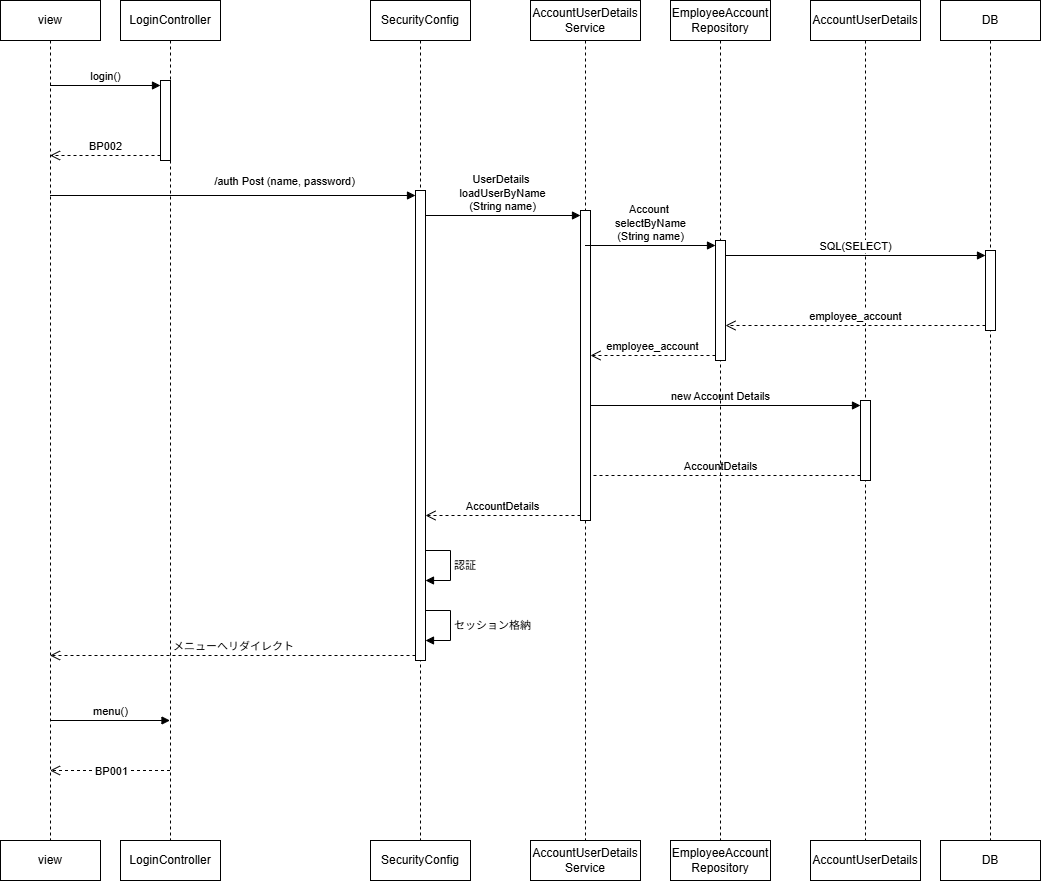

The diagram above was exported from draw.io. Its source (the exported page's mxGraphModel, read from the mxfile embedded in the PNG):
<mxGraphModel dx="490" dy="419" grid="1" gridSize="10" guides="1" tooltips="1" connect="1" arrows="1" fold="1" page="1" pageScale="1" pageWidth="3300" pageHeight="4681" math="0" shadow="0">
  <root>
    <mxCell id="0" />
    <mxCell id="1" parent="0" />
    <mxCell id="LmNLP-GIeK6npoBTMpNd-1" value="DB" style="shape=umlLifeline;perimeter=lifelinePerimeter;whiteSpace=wrap;html=1;container=1;dropTarget=0;collapsible=0;recursiveResize=0;outlineConnect=0;portConstraint=eastwest;newEdgeStyle={&quot;curved&quot;:0,&quot;rounded&quot;:0};" parent="1" vertex="1">
      <mxGeometry x="980" y="40" width="100" height="840" as="geometry" />
    </mxCell>
    <mxCell id="LmNLP-GIeK6npoBTMpNd-21" value="" style="html=1;points=[[0,0,0,0,5],[0,1,0,0,-5],[1,0,0,0,5],[1,1,0,0,-5]];perimeter=orthogonalPerimeter;outlineConnect=0;targetShapes=umlLifeline;portConstraint=eastwest;newEdgeStyle={&quot;curved&quot;:0,&quot;rounded&quot;:0};" parent="LmNLP-GIeK6npoBTMpNd-1" vertex="1">
      <mxGeometry x="45" y="250" width="10" height="80" as="geometry" />
    </mxCell>
    <mxCell id="LmNLP-GIeK6npoBTMpNd-2" value="AccountUserDetails" style="shape=umlLifeline;perimeter=lifelinePerimeter;whiteSpace=wrap;html=1;container=1;dropTarget=0;collapsible=0;recursiveResize=0;outlineConnect=0;portConstraint=eastwest;newEdgeStyle={&quot;curved&quot;:0,&quot;rounded&quot;:0};" parent="1" vertex="1">
      <mxGeometry x="850" y="40" width="110" height="850" as="geometry" />
    </mxCell>
    <mxCell id="LmNLP-GIeK6npoBTMpNd-24" value="" style="html=1;points=[[0,0,0,0,5],[0,1,0,0,-5],[1,0,0,0,5],[1,1,0,0,-5]];perimeter=orthogonalPerimeter;outlineConnect=0;targetShapes=umlLifeline;portConstraint=eastwest;newEdgeStyle={&quot;curved&quot;:0,&quot;rounded&quot;:0};" parent="LmNLP-GIeK6npoBTMpNd-2" vertex="1">
      <mxGeometry x="50" y="400" width="10" height="80" as="geometry" />
    </mxCell>
    <mxCell id="LmNLP-GIeK6npoBTMpNd-25" value="new Account Details" style="html=1;verticalAlign=bottom;endArrow=block;curved=0;rounded=0;entryX=0;entryY=0;entryDx=0;entryDy=5;" parent="LmNLP-GIeK6npoBTMpNd-2" target="LmNLP-GIeK6npoBTMpNd-24" edge="1">
      <mxGeometry relative="1" as="geometry">
        <mxPoint x="-230.25" y="405" as="sourcePoint" />
      </mxGeometry>
    </mxCell>
    <mxCell id="LmNLP-GIeK6npoBTMpNd-26" value="AccountDetails" style="html=1;verticalAlign=bottom;endArrow=open;dashed=1;endSize=8;curved=0;rounded=0;exitX=0;exitY=1;exitDx=0;exitDy=-5;" parent="LmNLP-GIeK6npoBTMpNd-2" source="LmNLP-GIeK6npoBTMpNd-24" edge="1">
      <mxGeometry relative="1" as="geometry">
        <mxPoint x="-230.25" y="475" as="targetPoint" />
      </mxGeometry>
    </mxCell>
    <mxCell id="LmNLP-GIeK6npoBTMpNd-3" value="EmployeeAccount&lt;div&gt;Repository&lt;/div&gt;" style="shape=umlLifeline;perimeter=lifelinePerimeter;whiteSpace=wrap;html=1;container=1;dropTarget=0;collapsible=0;recursiveResize=0;outlineConnect=0;portConstraint=eastwest;newEdgeStyle={&quot;curved&quot;:0,&quot;rounded&quot;:0};" parent="1" vertex="1">
      <mxGeometry x="710" y="40" width="100" height="840" as="geometry" />
    </mxCell>
    <mxCell id="LmNLP-GIeK6npoBTMpNd-18" value="" style="html=1;points=[[0,0,0,0,5],[0,1,0,0,-5],[1,0,0,0,5],[1,1,0,0,-5]];perimeter=orthogonalPerimeter;outlineConnect=0;targetShapes=umlLifeline;portConstraint=eastwest;newEdgeStyle={&quot;curved&quot;:0,&quot;rounded&quot;:0};" parent="LmNLP-GIeK6npoBTMpNd-3" vertex="1">
      <mxGeometry x="45" y="240" width="10" height="120" as="geometry" />
    </mxCell>
    <mxCell id="LmNLP-GIeK6npoBTMpNd-4" value="AccountUserDetails&lt;div&gt;Service&lt;/div&gt;" style="shape=umlLifeline;perimeter=lifelinePerimeter;whiteSpace=wrap;html=1;container=1;dropTarget=0;collapsible=0;recursiveResize=0;outlineConnect=0;portConstraint=eastwest;newEdgeStyle={&quot;curved&quot;:0,&quot;rounded&quot;:0};" parent="1" vertex="1">
      <mxGeometry x="570" y="40" width="110" height="840" as="geometry" />
    </mxCell>
    <mxCell id="LmNLP-GIeK6npoBTMpNd-15" value="" style="html=1;points=[[0,0,0,0,5],[0,1,0,0,-5],[1,0,0,0,5],[1,1,0,0,-5]];perimeter=orthogonalPerimeter;outlineConnect=0;targetShapes=umlLifeline;portConstraint=eastwest;newEdgeStyle={&quot;curved&quot;:0,&quot;rounded&quot;:0};" parent="LmNLP-GIeK6npoBTMpNd-4" vertex="1">
      <mxGeometry x="50" y="210" width="10" height="310" as="geometry" />
    </mxCell>
    <mxCell id="LmNLP-GIeK6npoBTMpNd-5" value="SecurityConfig" style="shape=umlLifeline;perimeter=lifelinePerimeter;whiteSpace=wrap;html=1;container=1;dropTarget=0;collapsible=0;recursiveResize=0;outlineConnect=0;portConstraint=eastwest;newEdgeStyle={&quot;curved&quot;:0,&quot;rounded&quot;:0};" parent="1" vertex="1">
      <mxGeometry x="410" y="40" width="100" height="840" as="geometry" />
    </mxCell>
    <mxCell id="LmNLP-GIeK6npoBTMpNd-12" value="" style="html=1;points=[[0,0,0,0,5],[0,1,0,0,-5],[1,0,0,0,5],[1,1,0,0,-5]];perimeter=orthogonalPerimeter;outlineConnect=0;targetShapes=umlLifeline;portConstraint=eastwest;newEdgeStyle={&quot;curved&quot;:0,&quot;rounded&quot;:0};" parent="LmNLP-GIeK6npoBTMpNd-5" vertex="1">
      <mxGeometry x="45" y="190" width="10" height="470" as="geometry" />
    </mxCell>
    <mxCell id="LmNLP-GIeK6npoBTMpNd-7" value="LoginController" style="shape=umlLifeline;perimeter=lifelinePerimeter;whiteSpace=wrap;html=1;container=1;dropTarget=0;collapsible=0;recursiveResize=0;outlineConnect=0;portConstraint=eastwest;newEdgeStyle={&quot;curved&quot;:0,&quot;rounded&quot;:0};" parent="1" vertex="1">
      <mxGeometry x="160" y="40" width="100" height="840" as="geometry" />
    </mxCell>
    <mxCell id="LmNLP-GIeK6npoBTMpNd-9" value="" style="html=1;points=[[0,0,0,0,5],[0,1,0,0,-5],[1,0,0,0,5],[1,1,0,0,-5]];perimeter=orthogonalPerimeter;outlineConnect=0;targetShapes=umlLifeline;portConstraint=eastwest;newEdgeStyle={&quot;curved&quot;:0,&quot;rounded&quot;:0};" parent="LmNLP-GIeK6npoBTMpNd-7" vertex="1">
      <mxGeometry x="40" y="80" width="10" height="80" as="geometry" />
    </mxCell>
    <mxCell id="LmNLP-GIeK6npoBTMpNd-8" value="view" style="shape=umlLifeline;perimeter=lifelinePerimeter;whiteSpace=wrap;html=1;container=1;dropTarget=0;collapsible=0;recursiveResize=0;outlineConnect=0;portConstraint=eastwest;newEdgeStyle={&quot;curved&quot;:0,&quot;rounded&quot;:0};" parent="1" vertex="1">
      <mxGeometry x="40" y="40" width="100" height="840" as="geometry" />
    </mxCell>
    <mxCell id="LmNLP-GIeK6npoBTMpNd-10" value="login()" style="html=1;verticalAlign=bottom;endArrow=block;curved=0;rounded=0;entryX=0;entryY=0;entryDx=0;entryDy=5;" parent="1" source="LmNLP-GIeK6npoBTMpNd-8" target="LmNLP-GIeK6npoBTMpNd-9" edge="1">
      <mxGeometry relative="1" as="geometry">
        <mxPoint x="130" y="125" as="sourcePoint" />
      </mxGeometry>
    </mxCell>
    <mxCell id="LmNLP-GIeK6npoBTMpNd-11" value="BP002" style="html=1;verticalAlign=bottom;endArrow=open;dashed=1;endSize=8;curved=0;rounded=0;exitX=0;exitY=1;exitDx=0;exitDy=-5;" parent="1" source="LmNLP-GIeK6npoBTMpNd-9" target="LmNLP-GIeK6npoBTMpNd-8" edge="1">
      <mxGeometry relative="1" as="geometry">
        <mxPoint x="130" y="195" as="targetPoint" />
      </mxGeometry>
    </mxCell>
    <mxCell id="LmNLP-GIeK6npoBTMpNd-13" value="/auth Post (name, password)" style="html=1;verticalAlign=bottom;endArrow=block;curved=0;rounded=0;entryX=0;entryY=0;entryDx=0;entryDy=5;" parent="1" source="LmNLP-GIeK6npoBTMpNd-8" target="LmNLP-GIeK6npoBTMpNd-12" edge="1">
      <mxGeometry x="0.2788" y="5" relative="1" as="geometry">
        <mxPoint x="370" y="235" as="sourcePoint" />
        <mxPoint as="offset" />
      </mxGeometry>
    </mxCell>
    <mxCell id="LmNLP-GIeK6npoBTMpNd-14" value="メニューへリダイレクト" style="html=1;verticalAlign=bottom;endArrow=open;dashed=1;endSize=8;curved=0;rounded=0;exitX=0;exitY=1;exitDx=0;exitDy=-5;" parent="1" source="LmNLP-GIeK6npoBTMpNd-12" target="LmNLP-GIeK6npoBTMpNd-8" edge="1">
      <mxGeometry x="-0.0014" relative="1" as="geometry">
        <mxPoint x="370" y="305" as="targetPoint" />
        <mxPoint as="offset" />
      </mxGeometry>
    </mxCell>
    <mxCell id="LmNLP-GIeK6npoBTMpNd-16" value="UserDetails&amp;nbsp;&lt;div&gt;l&lt;span style=&quot;background-color: light-dark(#ffffff, var(--ge-dark-color, #121212)); color: light-dark(rgb(0, 0, 0), rgb(255, 255, 255));&quot;&gt;oadUser&lt;/span&gt;&lt;span style=&quot;background-color: light-dark(#ffffff, var(--ge-dark-color, #121212));&quot;&gt;ByName&lt;/span&gt;&lt;div&gt;&lt;span style=&quot;background-color: light-dark(#ffffff, var(--ge-dark-color, #121212)); color: light-dark(rgb(0, 0, 0), rgb(255, 255, 255));&quot;&gt;(String name)&lt;/span&gt;&lt;/div&gt;&lt;/div&gt;" style="html=1;verticalAlign=bottom;endArrow=block;curved=0;rounded=0;entryX=0;entryY=0;entryDx=0;entryDy=5;" parent="1" source="LmNLP-GIeK6npoBTMpNd-12" target="LmNLP-GIeK6npoBTMpNd-15" edge="1">
      <mxGeometry x="-0.0033" relative="1" as="geometry">
        <mxPoint x="470" y="255" as="sourcePoint" />
        <mxPoint as="offset" />
      </mxGeometry>
    </mxCell>
    <mxCell id="LmNLP-GIeK6npoBTMpNd-17" value="AccountDetails" style="html=1;verticalAlign=bottom;endArrow=open;dashed=1;endSize=8;curved=0;rounded=0;exitX=0;exitY=1;exitDx=0;exitDy=-5;" parent="1" source="LmNLP-GIeK6npoBTMpNd-15" target="LmNLP-GIeK6npoBTMpNd-12" edge="1">
      <mxGeometry relative="1" as="geometry">
        <mxPoint x="490" y="325" as="targetPoint" />
      </mxGeometry>
    </mxCell>
    <mxCell id="LmNLP-GIeK6npoBTMpNd-19" value="Account&amp;nbsp;&lt;div&gt;select&lt;span style=&quot;background-color: light-dark(#ffffff, var(--ge-dark-color, #121212));&quot;&gt;ByName&lt;/span&gt;&lt;div&gt;(String name)&lt;/div&gt;&lt;/div&gt;" style="html=1;verticalAlign=bottom;endArrow=block;curved=0;rounded=0;entryX=0;entryY=0;entryDx=0;entryDy=5;" parent="1" source="LmNLP-GIeK6npoBTMpNd-4" target="LmNLP-GIeK6npoBTMpNd-18" edge="1">
      <mxGeometry relative="1" as="geometry">
        <mxPoint x="650" y="285" as="sourcePoint" />
      </mxGeometry>
    </mxCell>
    <mxCell id="LmNLP-GIeK6npoBTMpNd-20" value="employee_account" style="html=1;verticalAlign=bottom;endArrow=open;dashed=1;endSize=8;curved=0;rounded=0;exitX=0;exitY=1;exitDx=0;exitDy=-5;" parent="1" source="LmNLP-GIeK6npoBTMpNd-18" target="LmNLP-GIeK6npoBTMpNd-15" edge="1">
      <mxGeometry relative="1" as="geometry">
        <mxPoint x="650" y="355" as="targetPoint" />
      </mxGeometry>
    </mxCell>
    <mxCell id="LmNLP-GIeK6npoBTMpNd-22" value="SQL(SELECT)" style="html=1;verticalAlign=bottom;endArrow=block;curved=0;rounded=0;entryX=0;entryY=0;entryDx=0;entryDy=5;" parent="1" source="LmNLP-GIeK6npoBTMpNd-18" target="LmNLP-GIeK6npoBTMpNd-21" edge="1">
      <mxGeometry relative="1" as="geometry">
        <mxPoint x="760" y="295" as="sourcePoint" />
      </mxGeometry>
    </mxCell>
    <mxCell id="LmNLP-GIeK6npoBTMpNd-23" value="employee_account" style="html=1;verticalAlign=bottom;endArrow=open;dashed=1;endSize=8;curved=0;rounded=0;exitX=0;exitY=1;exitDx=0;exitDy=-5;" parent="1" source="LmNLP-GIeK6npoBTMpNd-21" target="LmNLP-GIeK6npoBTMpNd-18" edge="1">
      <mxGeometry x="0.0019" relative="1" as="geometry">
        <mxPoint x="820" y="375" as="targetPoint" />
        <mxPoint as="offset" />
      </mxGeometry>
    </mxCell>
    <mxCell id="LmNLP-GIeK6npoBTMpNd-28" value="認証" style="html=1;align=left;spacingLeft=2;endArrow=block;rounded=0;edgeStyle=orthogonalEdgeStyle;curved=0;rounded=0;" parent="1" edge="1">
      <mxGeometry relative="1" as="geometry">
        <mxPoint x="465" y="590" as="sourcePoint" />
        <Array as="points">
          <mxPoint x="490" y="620" />
        </Array>
        <mxPoint x="465" y="620" as="targetPoint" />
      </mxGeometry>
    </mxCell>
    <mxCell id="LmNLP-GIeK6npoBTMpNd-29" value="セッション格納" style="html=1;align=left;spacingLeft=2;endArrow=block;rounded=0;edgeStyle=orthogonalEdgeStyle;curved=0;rounded=0;" parent="1" edge="1">
      <mxGeometry relative="1" as="geometry">
        <mxPoint x="465" y="650" as="sourcePoint" />
        <Array as="points">
          <mxPoint x="490" y="680" />
        </Array>
        <mxPoint x="465" y="680" as="targetPoint" />
      </mxGeometry>
    </mxCell>
    <mxCell id="LmNLP-GIeK6npoBTMpNd-31" value="menu()" style="html=1;verticalAlign=bottom;endArrow=block;curved=0;rounded=0;" parent="1" edge="1">
      <mxGeometry relative="1" as="geometry">
        <mxPoint x="89.5" y="760" as="sourcePoint" />
        <mxPoint x="209.5" y="760" as="targetPoint" />
      </mxGeometry>
    </mxCell>
    <mxCell id="LmNLP-GIeK6npoBTMpNd-32" value="BP001" style="html=1;verticalAlign=bottom;endArrow=open;dashed=1;endSize=8;curved=0;rounded=0;" parent="1" edge="1">
      <mxGeometry x="-0.0083" y="10" relative="1" as="geometry">
        <mxPoint x="89.5" y="810" as="targetPoint" />
        <mxPoint x="209.5" y="810" as="sourcePoint" />
        <mxPoint x="1" as="offset" />
      </mxGeometry>
    </mxCell>
    <mxCell id="LmNLP-GIeK6npoBTMpNd-33" value="view" style="shape=umlLifeline;perimeter=lifelinePerimeter;whiteSpace=wrap;html=1;container=1;dropTarget=0;collapsible=0;recursiveResize=0;outlineConnect=0;portConstraint=eastwest;newEdgeStyle={&quot;curved&quot;:0,&quot;rounded&quot;:0};" parent="1" vertex="1">
      <mxGeometry x="40" y="880" width="100" height="40" as="geometry" />
    </mxCell>
    <mxCell id="LmNLP-GIeK6npoBTMpNd-34" value="LoginController" style="shape=umlLifeline;perimeter=lifelinePerimeter;whiteSpace=wrap;html=1;container=1;dropTarget=0;collapsible=0;recursiveResize=0;outlineConnect=0;portConstraint=eastwest;newEdgeStyle={&quot;curved&quot;:0,&quot;rounded&quot;:0};" parent="1" vertex="1">
      <mxGeometry x="160" y="880" width="100" height="40" as="geometry" />
    </mxCell>
    <mxCell id="LmNLP-GIeK6npoBTMpNd-35" value="&lt;span style=&quot;color: rgb(0, 0, 0);&quot;&gt;AccountUserDetails&lt;/span&gt;&lt;div&gt;Service&lt;/div&gt;" style="shape=umlLifeline;perimeter=lifelinePerimeter;whiteSpace=wrap;html=1;container=1;dropTarget=0;collapsible=0;recursiveResize=0;outlineConnect=0;portConstraint=eastwest;newEdgeStyle={&quot;curved&quot;:0,&quot;rounded&quot;:0};" parent="1" vertex="1">
      <mxGeometry x="570" y="880" width="110" height="40" as="geometry" />
    </mxCell>
    <mxCell id="LmNLP-GIeK6npoBTMpNd-36" value="SecurityConfig" style="shape=umlLifeline;perimeter=lifelinePerimeter;whiteSpace=wrap;html=1;container=1;dropTarget=0;collapsible=0;recursiveResize=0;outlineConnect=0;portConstraint=eastwest;newEdgeStyle={&quot;curved&quot;:0,&quot;rounded&quot;:0};" parent="1" vertex="1">
      <mxGeometry x="410" y="880" width="100" height="40" as="geometry" />
    </mxCell>
    <mxCell id="LmNLP-GIeK6npoBTMpNd-38" value="&lt;span style=&quot;color: rgb(0, 0, 0);&quot;&gt;EmployeeAccount&lt;/span&gt;&lt;div&gt;Repository&lt;/div&gt;" style="shape=umlLifeline;perimeter=lifelinePerimeter;whiteSpace=wrap;html=1;container=1;dropTarget=0;collapsible=0;recursiveResize=0;outlineConnect=0;portConstraint=eastwest;newEdgeStyle={&quot;curved&quot;:0,&quot;rounded&quot;:0};" parent="1" vertex="1">
      <mxGeometry x="710" y="880" width="100" height="40" as="geometry" />
    </mxCell>
    <mxCell id="LmNLP-GIeK6npoBTMpNd-39" value="&lt;span style=&quot;color: rgb(0, 0, 0);&quot;&gt;AccountUserDetails&lt;/span&gt;" style="shape=umlLifeline;perimeter=lifelinePerimeter;whiteSpace=wrap;html=1;container=1;dropTarget=0;collapsible=0;recursiveResize=0;outlineConnect=0;portConstraint=eastwest;newEdgeStyle={&quot;curved&quot;:0,&quot;rounded&quot;:0};" parent="1" vertex="1">
      <mxGeometry x="850" y="880" width="110" height="40" as="geometry" />
    </mxCell>
    <mxCell id="LmNLP-GIeK6npoBTMpNd-40" value="DB" style="shape=umlLifeline;perimeter=lifelinePerimeter;whiteSpace=wrap;html=1;container=1;dropTarget=0;collapsible=0;recursiveResize=0;outlineConnect=0;portConstraint=eastwest;newEdgeStyle={&quot;curved&quot;:0,&quot;rounded&quot;:0};" parent="1" vertex="1">
      <mxGeometry x="980" y="880" width="100" height="40" as="geometry" />
    </mxCell>
  </root>
</mxGraphModel>